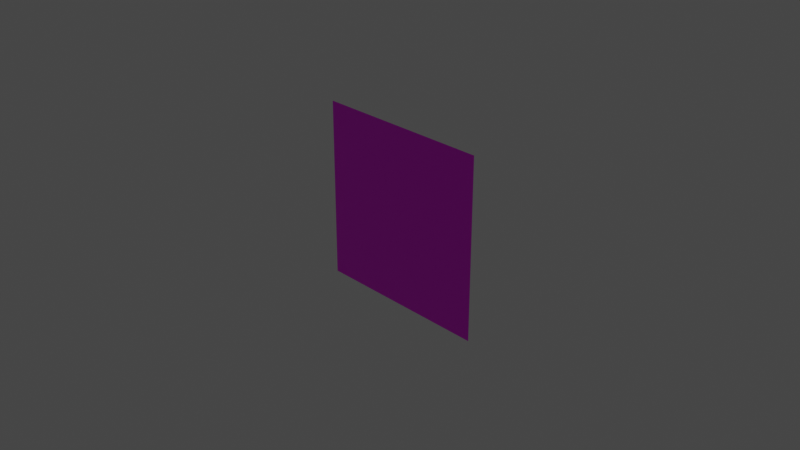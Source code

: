 # Source: ParticlePlane.blend  (saved by Blender 4.1.24; exported with 4.5.12 LTS)
import bpy
from mathutils import Matrix  # noqa: F401  (used for matrix-valued properties, if any)

bpy.ops.wm.read_factory_settings(use_empty=True)
scene = bpy.context.scene
scene.name = 'Scene'

# ---- collections
col_collection = bpy.data.collections.new('Collection'); scene.collection.children.link(col_collection)

# ---- images (referenced by path relative to the original .blend; pixels are not part of the script)
import os
ASSET_DIR = os.environ.get("B2B_ASSET_DIR", "")  # directory of the original .blend (textures are referenced by path, not embedded)
HERE = os.path.dirname(os.path.abspath(__file__))  # packed textures are extracted next to this script under _unpacked/

def load_image(name, relpath, width, height, colorspace="sRGB"):
    """Load a texture the original file referenced (path relative to the .blend, or extracted next to this script)."""
    p = next((c for c in (os.path.join(HERE, relpath), os.path.join(ASSET_DIR, relpath)) if relpath and os.path.exists(c)), "")
    if p:
        img = bpy.data.images.load(p, check_existing=True)
        img.name = name
    else:  # same state as the original file: an image datablock whose file is absent (Cycles renders it pink)
        img = bpy.data.images.new(name, width, height)
        img.source = "FILE"
        img.filepath = "//" + (relpath or name)
    img.colorspace_settings.name = colorspace
    return img
img_circle2_png = load_image('circle2.png', 'circle2.png', 1024, 1024, 'sRGB')

# ---- materials (node trees are filled in below, after node groups)
mat_material_001 = bpy.data.materials.new('Material.001')
mat_material_001.use_transparent_shadow = False

# ---- material node trees
mat_material_001.use_nodes = True; mat_material_001.node_tree.nodes.clear()
_N = mat_material_001.node_tree.nodes; _L = mat_material_001.node_tree.links
n0 = _N.new('ShaderNodeBsdfPrincipled'); n0.name = 'Principled BSDF'; n0.location = (10, 300)
n0.distribution = 'GGX'
n0.subsurface_method = 'RANDOM_WALK_SKIN'
n0.inputs[3].default_value = 1.45
n0.inputs[27].default_value = (0.0, 0.0, 0.0, 1.0)
n0.inputs[28].default_value = 1.0
n1 = _N.new('ShaderNodeOutputMaterial'); n1.name = 'Material Output'; n1.location = (300, 300)
n2 = _N.new('ShaderNodeTexImage'); n2.name = 'Image Texture'; n2.location = (-280, 280)
n2.image = img_circle2_png
_L.new(n0.outputs[0], n1.inputs[0])
_L.new(n2.outputs[0], n0.inputs[0])
n1.is_active_output = True

# ---- world
world_world = bpy.data.worlds.new('World'); scene.world = world_world
world_world.use_nodes = True; world_world.node_tree.nodes.clear()
_N = world_world.node_tree.nodes; _L = world_world.node_tree.links
n0 = _N.new('ShaderNodeOutputWorld'); n0.name = 'World Output'; n0.location = (300, 300)
n1 = _N.new('ShaderNodeBackground'); n1.name = 'Background'; n1.location = (10, 300)
n1.inputs[0].default_value = (0.05088, 0.05088, 0.05088, 1.0)
_L.new(n1.outputs[0], n0.inputs[0])
n0.is_active_output = True
world_world.color = (0.05088, 0.05088, 0.05088)
world_world.use_sun_shadow = False
world_world.sun_shadow_jitter_overblur = 0.0

# ---- cameras
cam_camera = bpy.data.cameras.new('Camera')
cam_camera.clip_end = 100.0
cam_camera.ortho_scale = 7.314

# ---- lights
light_light = bpy.data.lights.new('Light', 'POINT')
light_light.transmission_factor = 0.0
light_light.energy = 1000.0
light_light.shadow_soft_size = 0.1
light_light.shadow_maximum_resolution = 0.006
light_light.use_absolute_resolution = True

# ---- meshes
me_plane = bpy.data.meshes.new('Plane')
me_plane.from_pydata([(1.0, 4.371e-08, 1.0), (-1.0, 4.371e-08, 1.0), (1.0, -4.371e-08, -1.0), (-1.0, -4.371e-08, -1.0)], [], [(1, 2, 0), (1, 3, 2)])
_uv = me_plane.uv_layers.new(name='UVMap')
_uv.uv.foreach_set('vector', [1.0, 0.0, 0.0, 1.0, 0.0, 0.0, 1.0, 0.0, 1.0, 1.0, 0.0, 1.0])
me_plane.materials.append(mat_material_001)
me_plane.update()

# ---- objects
ob_light = bpy.data.objects.new('Light', light_light)
ob_camera = bpy.data.objects.new('Camera', cam_camera)
ob_plane = bpy.data.objects.new('Plane', me_plane)

# ---- transforms, parenting, visibility, modifiers, constraints
ob_light.location = (4.076, 1.005, 5.904)
ob_light.rotation_euler = (0.6503, 0.05522, 1.866)
ob_light.lock_rotations_4d = False
ob_light.empty_display_type = 'ARROWS'
ob_light.color = (0.0, 0.0, 0.0, 0.0)
ob_light.lineart.crease_threshold = 0.0
ob_camera.location = (7.359, -6.926, 4.958)
ob_camera.rotation_euler = (1.109, 0.0, 0.8149)
ob_camera.lock_rotations_4d = False
ob_camera.empty_display_type = 'ARROWS'
ob_camera.color = (0.0, 0.0, 0.0, 0.0)
ob_camera.display_type = 'WIRE'
ob_camera.lineart.crease_threshold = 0.0
ob_plane.location = (0.0, 0.0, 0.0)

# ---- collection membership
col_collection.objects.link(ob_light)
col_collection.objects.link(ob_camera)
col_collection.objects.link(ob_plane)

# ---- scene / render settings (as saved in the file)
scene.camera = ob_camera
scene.frame_start = 1; scene.frame_end = 250; scene.frame_set(9)
scene.render.engine = 'BLENDER_EEVEE_NEXT'
scene.cycles.sampling_pattern = 'TABULATED_SOBOL'
scene.cycles.use_light_tree = False
scene.eevee.ray_tracing_options.trace_max_roughness = 0.0
scene.view_settings.view_transform = 'Filmic'
bpy.context.view_layer.update()
